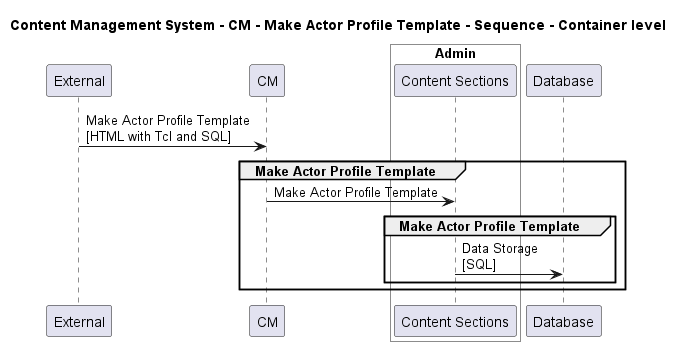

The diagram above was rendered by PlantUML. Its source (embedded in the PNG):
@startuml

title Content Management System - CM - Make Actor Profile Template - Sequence - Container level

participant "External" as C4InterFlow.SoftwareSystems.ExternalSystem
participant "CM" as ContentManagementSystem.SoftwareSystems.CM

box "Admin" #White
    participant "Content Sections" as ContentManagementSystem.SoftwareSystems.Admin.Containers.ContentSections
end box

participant "Database" as ContentManagementSystem.SoftwareSystems.Database

C4InterFlow.SoftwareSystems.ExternalSystem -> ContentManagementSystem.SoftwareSystems.CM : Make Actor Profile Template\n[HTML with Tcl and SQL]
group Make Actor Profile Template
ContentManagementSystem.SoftwareSystems.CM -> ContentManagementSystem.SoftwareSystems.Admin.Containers.ContentSections : Make Actor Profile Template
group Make Actor Profile Template
ContentManagementSystem.SoftwareSystems.Admin.Containers.ContentSections -> ContentManagementSystem.SoftwareSystems.Database : Data Storage\n[SQL]
end
end


@enduml